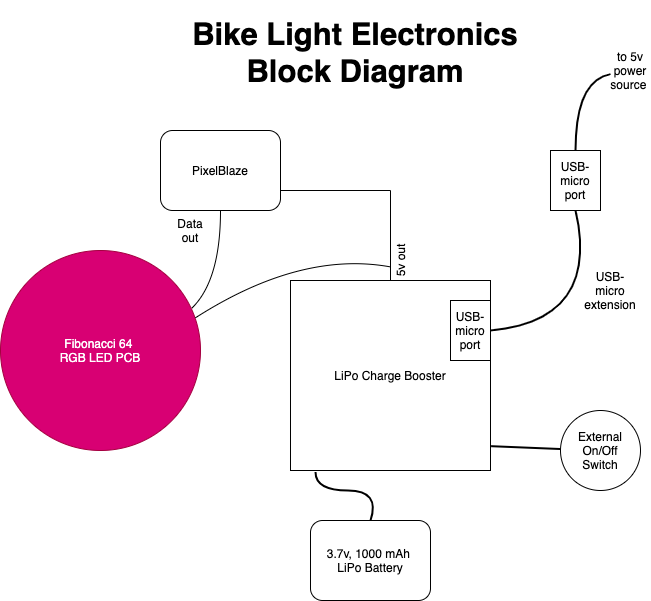

The diagram above was exported from draw.io. Its source (the exported page's mxGraphModel, read from the mxfile embedded in the PNG):
<mxGraphModel dx="1115" dy="646" grid="1" gridSize="10" guides="1" tooltips="1" connect="1" arrows="1" fold="1" page="1" pageScale="1" pageWidth="850" pageHeight="1100" background="none" math="0" shadow="0">
  <root>
    <mxCell id="0" />
    <mxCell id="1" parent="0" />
    <mxCell id="7a84cebc1def654-3" value="PixelBlaze" style="shape=ext;rounded=1;html=1;whiteSpace=wrap;" parent="1" vertex="1">
      <mxGeometry x="260" y="230" width="120" height="80" as="geometry" />
    </mxCell>
    <mxCell id="7a84cebc1def654-8" value="3.7v, 1000 mAh &lt;br&gt;LiPo Battery" style="shape=ext;rounded=1;html=1;whiteSpace=wrap;" parent="1" vertex="1">
      <mxGeometry x="410" y="620" width="120" height="80" as="geometry" />
    </mxCell>
    <mxCell id="7a84cebc1def654-47" style="edgeStyle=orthogonalEdgeStyle;rounded=0;html=1;jettySize=auto;orthogonalLoop=1;endArrow=none;endFill=0;exitX=1;exitY=0.75;exitDx=0;exitDy=0;" parent="1" source="7a84cebc1def654-3" target="7a84cebc1def654-6" edge="1">
      <mxGeometry relative="1" as="geometry" />
    </mxCell>
    <mxCell id="bLSqrM0gzqQEs-Tplw8w-3" value="" style="curved=1;endArrow=none;html=1;strokeColor=#000000;exitX=0.5;exitY=0;exitDx=0;exitDy=0;entryX=0.125;entryY=1.008;entryDx=0;entryDy=0;entryPerimeter=0;endFill=0;strokeWidth=2;" parent="1" source="7a84cebc1def654-8" target="7a84cebc1def654-6" edge="1">
      <mxGeometry width="50" height="50" relative="1" as="geometry">
        <mxPoint x="620" y="630" as="sourcePoint" />
        <mxPoint x="670" y="580" as="targetPoint" />
        <Array as="points">
          <mxPoint x="480" y="590" />
          <mxPoint x="415" y="590" />
        </Array>
      </mxGeometry>
    </mxCell>
    <mxCell id="bLSqrM0gzqQEs-Tplw8w-5" value="" style="endArrow=none;html=1;strokeColor=#000000;strokeWidth=2;exitX=1.003;exitY=0.872;exitDx=0;exitDy=0;exitPerimeter=0;" parent="1" source="7a84cebc1def654-6" target="bLSqrM0gzqQEs-Tplw8w-6" edge="1">
      <mxGeometry width="50" height="50" relative="1" as="geometry">
        <mxPoint x="620" y="630" as="sourcePoint" />
        <mxPoint x="680" y="548" as="targetPoint" />
      </mxGeometry>
    </mxCell>
    <mxCell id="bLSqrM0gzqQEs-Tplw8w-6" value="External On/Off&lt;br&gt;Switch" style="ellipse;whiteSpace=wrap;html=1;aspect=fixed;" parent="1" vertex="1">
      <mxGeometry x="660" y="510" width="80" height="80" as="geometry" />
    </mxCell>
    <mxCell id="bLSqrM0gzqQEs-Tplw8w-10" value="" style="endArrow=none;html=1;strokeColor=#000000;strokeWidth=2;entryX=1;entryY=0.5;entryDx=0;entryDy=0;curved=1;exitX=0.5;exitY=1;exitDx=0;exitDy=0;" parent="1" source="bLSqrM0gzqQEs-Tplw8w-11" target="bLSqrM0gzqQEs-Tplw8w-7" edge="1">
      <mxGeometry width="50" height="50" relative="1" as="geometry">
        <mxPoint x="710" y="360" as="sourcePoint" />
        <mxPoint x="480" y="420" as="targetPoint" />
        <Array as="points">
          <mxPoint x="700" y="420" />
        </Array>
      </mxGeometry>
    </mxCell>
    <mxCell id="bLSqrM0gzqQEs-Tplw8w-11" value="USB-micro port" style="rounded=0;whiteSpace=wrap;html=1;" parent="1" vertex="1">
      <mxGeometry x="650" y="250" width="50" height="60" as="geometry" />
    </mxCell>
    <mxCell id="bLSqrM0gzqQEs-Tplw8w-13" style="edgeStyle=orthogonalEdgeStyle;curved=1;orthogonalLoop=1;jettySize=auto;html=1;startArrow=none;startFill=0;endArrow=none;endFill=0;strokeWidth=1;dashed=1;strokeColor=none;" parent="1" source="bLSqrM0gzqQEs-Tplw8w-12" edge="1">
      <mxGeometry relative="1" as="geometry">
        <mxPoint x="490" y="320" as="targetPoint" />
      </mxGeometry>
    </mxCell>
    <mxCell id="bLSqrM0gzqQEs-Tplw8w-12" value="5v out" style="text;html=1;strokeColor=none;fillColor=none;align=center;verticalAlign=middle;whiteSpace=wrap;rounded=0;rotation=-90;" parent="1" vertex="1">
      <mxGeometry x="460" y="350" width="80" height="20" as="geometry" />
    </mxCell>
    <mxCell id="bLSqrM0gzqQEs-Tplw8w-16" style="edgeStyle=orthogonalEdgeStyle;curved=1;orthogonalLoop=1;jettySize=auto;html=1;entryX=1;entryY=0.75;entryDx=0;entryDy=0;dashed=1;startArrow=none;startFill=0;endArrow=none;endFill=0;strokeWidth=1;strokeColor=none;" parent="1" target="7a84cebc1def654-3" edge="1">
      <mxGeometry relative="1" as="geometry">
        <mxPoint x="399.9999999999999" y="290" as="sourcePoint" />
      </mxGeometry>
    </mxCell>
    <mxCell id="bLSqrM0gzqQEs-Tplw8w-17" value="Fibonacci 64&amp;nbsp;&lt;br&gt;RGB LED PCB" style="ellipse;whiteSpace=wrap;html=1;fillColor=#d80073;strokeColor=#A50040;fontColor=#ffffff;" parent="1" vertex="1">
      <mxGeometry x="100" y="350" width="200" height="200" as="geometry" />
    </mxCell>
    <mxCell id="bLSqrM0gzqQEs-Tplw8w-18" value="" style="endArrow=none;html=1;strokeColor=#000000;strokeWidth=1;entryX=0.5;entryY=1;entryDx=0;entryDy=0;curved=1;exitX=0.956;exitY=0.289;exitDx=0;exitDy=0;exitPerimeter=0;" parent="1" source="bLSqrM0gzqQEs-Tplw8w-17" target="7a84cebc1def654-3" edge="1">
      <mxGeometry width="50" height="50" relative="1" as="geometry">
        <mxPoint x="280" y="410" as="sourcePoint" />
        <mxPoint x="330" y="360" as="targetPoint" />
        <Array as="points">
          <mxPoint x="320" y="380" />
        </Array>
      </mxGeometry>
    </mxCell>
    <mxCell id="bLSqrM0gzqQEs-Tplw8w-19" value="" style="endArrow=none;html=1;strokeColor=#000000;strokeWidth=1;entryX=0.42;entryY=-0.002;entryDx=0;entryDy=0;entryPerimeter=0;exitX=0.974;exitY=0.337;exitDx=0;exitDy=0;exitPerimeter=0;curved=1;" parent="1" source="bLSqrM0gzqQEs-Tplw8w-17" target="bLSqrM0gzqQEs-Tplw8w-12" edge="1">
      <mxGeometry width="50" height="50" relative="1" as="geometry">
        <mxPoint x="250" y="410" as="sourcePoint" />
        <mxPoint x="300" y="360" as="targetPoint" />
        <Array as="points">
          <mxPoint x="400" y="350" />
        </Array>
      </mxGeometry>
    </mxCell>
    <mxCell id="bLSqrM0gzqQEs-Tplw8w-23" value="" style="curved=1;endArrow=none;html=1;strokeColor=#000000;strokeWidth=2;exitX=0.5;exitY=0;exitDx=0;exitDy=0;endFill=0;" parent="1" source="bLSqrM0gzqQEs-Tplw8w-11" target="bLSqrM0gzqQEs-Tplw8w-24" edge="1">
      <mxGeometry width="50" height="50" relative="1" as="geometry">
        <mxPoint x="490" y="330" as="sourcePoint" />
        <mxPoint x="730" y="170" as="targetPoint" />
        <Array as="points">
          <mxPoint x="675" y="180" />
        </Array>
      </mxGeometry>
    </mxCell>
    <mxCell id="bLSqrM0gzqQEs-Tplw8w-24" value="to 5v power source&amp;nbsp;" style="text;html=1;strokeColor=none;fillColor=none;align=center;verticalAlign=middle;whiteSpace=wrap;rounded=0;" parent="1" vertex="1">
      <mxGeometry x="710" y="160" width="40" height="20" as="geometry" />
    </mxCell>
    <mxCell id="bLSqrM0gzqQEs-Tplw8w-26" style="edgeStyle=orthogonalEdgeStyle;rounded=0;orthogonalLoop=1;jettySize=auto;html=1;startArrow=none;startFill=0;endArrow=none;endFill=0;strokeWidth=2;strokeColor=none;" parent="1" source="bLSqrM0gzqQEs-Tplw8w-25" edge="1">
      <mxGeometry relative="1" as="geometry">
        <mxPoint x="680" y="380.0000000000001" as="targetPoint" />
      </mxGeometry>
    </mxCell>
    <mxCell id="bLSqrM0gzqQEs-Tplw8w-25" value="USB- micro extension" style="text;html=1;strokeColor=none;fillColor=none;align=center;verticalAlign=middle;whiteSpace=wrap;rounded=0;" parent="1" vertex="1">
      <mxGeometry x="690" y="380" width="40" height="20" as="geometry" />
    </mxCell>
    <mxCell id="bLSqrM0gzqQEs-Tplw8w-27" value="" style="group" parent="1" vertex="1" connectable="0">
      <mxGeometry x="390" y="380" width="200" height="190" as="geometry" />
    </mxCell>
    <mxCell id="7a84cebc1def654-6" value="LiPo Charge Booster" style="shape=hexagon;whiteSpace=wrap;html=1;perimeter=hexagonPerimeter;size=0;" parent="bLSqrM0gzqQEs-Tplw8w-27" vertex="1">
      <mxGeometry width="200" height="190" as="geometry" />
    </mxCell>
    <mxCell id="bLSqrM0gzqQEs-Tplw8w-7" value="USB-micro port" style="rounded=0;whiteSpace=wrap;html=1;" parent="bLSqrM0gzqQEs-Tplw8w-27" vertex="1">
      <mxGeometry x="160" y="20" width="40" height="60" as="geometry" />
    </mxCell>
    <mxCell id="bLSqrM0gzqQEs-Tplw8w-29" style="edgeStyle=orthogonalEdgeStyle;rounded=0;orthogonalLoop=1;jettySize=auto;html=1;startArrow=none;startFill=0;endArrow=none;endFill=0;strokeWidth=2;strokeColor=none;" parent="1" source="bLSqrM0gzqQEs-Tplw8w-28" edge="1">
      <mxGeometry relative="1" as="geometry">
        <mxPoint x="320" y="330.00000000000006" as="targetPoint" />
      </mxGeometry>
    </mxCell>
    <mxCell id="bLSqrM0gzqQEs-Tplw8w-28" value="Data out" style="text;html=1;strokeColor=none;fillColor=none;align=center;verticalAlign=middle;whiteSpace=wrap;rounded=0;" parent="1" vertex="1">
      <mxGeometry x="270" y="320" width="40" height="20" as="geometry" />
    </mxCell>
    <mxCell id="bLSqrM0gzqQEs-Tplw8w-30" value="&lt;h1&gt;&lt;font style=&quot;font-size: 31px&quot;&gt;Bike Light Electronics Block Diagram&lt;/font&gt;&lt;/h1&gt;" style="text;html=1;strokeColor=none;fillColor=none;spacing=5;spacingTop=-20;whiteSpace=wrap;overflow=hidden;rounded=0;align=center;" parent="1" vertex="1">
      <mxGeometry x="260" y="110" width="390" height="120" as="geometry" />
    </mxCell>
  </root>
</mxGraphModel>